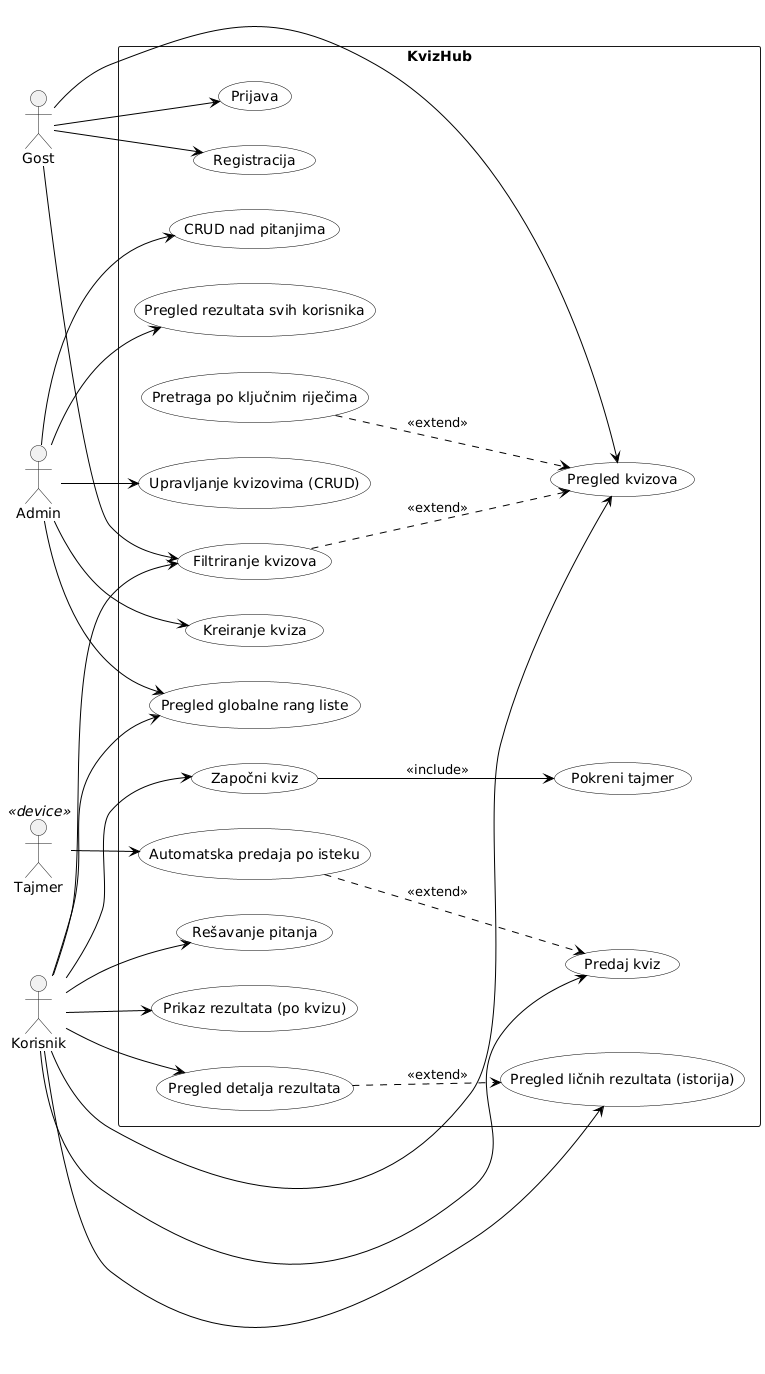

The diagram above was rendered by PlantUML. Its source (embedded in the PNG):
@startuml
left to right direction
skinparam shadowing false
skinparam packageStyle rectangle
skinparam usecase {
BackgroundColor White
ArrowColor Black
BorderColor Black
}


actor Gost
actor Korisnik
actor Admin
actor "Tajmer" as Timer <<device>>


rectangle "KvizHub" {
' Autentikacija
usecase "Registracija" as UC1
usecase "Prijava" as UC2


' Pregled kataloga kvizova
usecase "Pregled kvizova" as UC3
usecase "Filtriranje kvizova" as UC4
usecase "Pretraga po ključnim riječima" as UC4a


' Igranje kviza (vremenski ograničeno)
usecase "Započni kviz" as UC5
usecase "Pokreni tajmer" as UC5a
usecase "Rešavanje pitanja" as UC6
usecase "Predaj kviz" as UC7
usecase "Automatska predaja po isteku" as UC7a


' Rezultati i istorija
usecase "Prikaz rezultata (po kvizu)" as UC8
usecase "Pregled ličnih rezultata (istorija)" as UC9
usecase "Pregled detalja rezultata" as UC10
usecase "Pregled globalne rang liste" as UC11


' Admin
usecase "Upravljanje kvizovima (CRUD)" as UA3
usecase "Kreiranje kviza" as UA1
usecase "CRUD nad pitanjima" as UA2
usecase "Pregled rezultata svih korisnika" as UA4
}


' Prava pristupa
Gost --> UC1
Gost --> UC2
Gost --> UC3
Gost --> UC4


Korisnik --> UC3
Korisnik --> UC4
Korisnik --> UC5
Korisnik --> UC6
Korisnik --> UC7
Korisnik --> UC8
Korisnik --> UC9
Korisnik --> UC10
Korisnik --> UC11


Admin --> UA1
Admin --> UA2
Admin --> UA3
Admin --> UA4
Admin --> UC11


' Relacije include/extend
UC4 ..> UC3 : <<extend>>
UC4a ..> UC3 : <<extend>>
UC5 --> UC5a : <<include>>
UC7a ..> UC7 : <<extend>>
UC10 ..> UC9 : <<extend>>


' Eksterni akter tajmera
Timer --> UC7a
@enduml